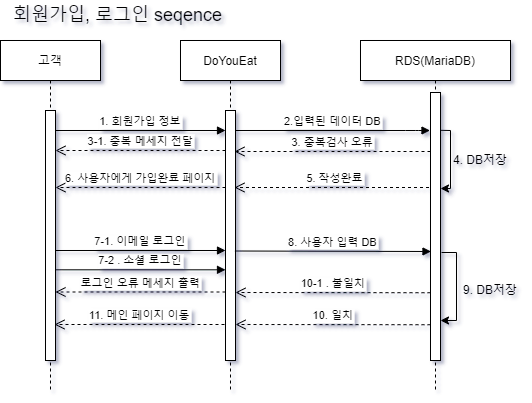

The diagram above was exported from draw.io. Its source (the exported page's mxGraphModel, read from the mxfile embedded in the PNG):
<mxGraphModel dx="981" dy="508" grid="1" gridSize="10" guides="1" tooltips="1" connect="1" arrows="1" fold="1" page="1" pageScale="1" pageWidth="850" pageHeight="1100" math="0" shadow="0">
  <root>
    <mxCell id="0" />
    <mxCell id="1" parent="0" />
    <mxCell id="3nuBFxr9cyL0pnOWT2aG-1" value="고객" style="shape=umlLifeline;perimeter=lifelinePerimeter;container=1;collapsible=0;recursiveResize=0;rounded=0;shadow=0;strokeWidth=1;" parent="1" vertex="1">
      <mxGeometry x="120" y="80" width="100" height="350" as="geometry" />
    </mxCell>
    <mxCell id="3nuBFxr9cyL0pnOWT2aG-2" value="" style="points=[];perimeter=orthogonalPerimeter;rounded=0;shadow=0;strokeWidth=1;" parent="3nuBFxr9cyL0pnOWT2aG-1" vertex="1">
      <mxGeometry x="45" y="70" width="10" height="250" as="geometry" />
    </mxCell>
    <mxCell id="3nuBFxr9cyL0pnOWT2aG-5" value="DoYouEat" style="shape=umlLifeline;perimeter=lifelinePerimeter;container=1;collapsible=0;recursiveResize=0;rounded=0;shadow=0;strokeWidth=1;" parent="1" vertex="1">
      <mxGeometry x="300" y="80" width="100" height="350" as="geometry" />
    </mxCell>
    <mxCell id="3nuBFxr9cyL0pnOWT2aG-6" value="" style="points=[];perimeter=orthogonalPerimeter;rounded=0;shadow=0;strokeWidth=1;" parent="3nuBFxr9cyL0pnOWT2aG-5" vertex="1">
      <mxGeometry x="45" y="70" width="10" height="250" as="geometry" />
    </mxCell>
    <mxCell id="f1p98px0ceSRlUf9z9ce-18" value="7-2 . 소셜 로그인" style="verticalAlign=bottom;endArrow=block;entryX=0;entryY=0;shadow=0;strokeWidth=1;" edge="1" parent="3nuBFxr9cyL0pnOWT2aG-5">
      <mxGeometry relative="1" as="geometry">
        <mxPoint x="-125" y="229.31000000000012" as="sourcePoint" />
        <mxPoint x="45" y="229.31000000000012" as="targetPoint" />
      </mxGeometry>
    </mxCell>
    <mxCell id="f1p98px0ceSRlUf9z9ce-15" value="7-1. 이메일 로그인" style="verticalAlign=bottom;endArrow=block;entryX=0;entryY=0;shadow=0;strokeWidth=1;" edge="1" parent="3nuBFxr9cyL0pnOWT2aG-5">
      <mxGeometry relative="1" as="geometry">
        <mxPoint x="-125" y="210.0000000000001" as="sourcePoint" />
        <mxPoint x="45" y="210.0000000000001" as="targetPoint" />
      </mxGeometry>
    </mxCell>
    <mxCell id="3nuBFxr9cyL0pnOWT2aG-7" value="11. 메인 페이지 이동" style="verticalAlign=bottom;endArrow=open;dashed=1;endSize=8;exitX=0;exitY=0.95;shadow=0;strokeWidth=1;" parent="1" edge="1">
      <mxGeometry relative="1" as="geometry">
        <mxPoint x="174" y="363.99999999999966" as="targetPoint" />
        <mxPoint x="344.0000000000001" y="363.99999999999966" as="sourcePoint" />
      </mxGeometry>
    </mxCell>
    <mxCell id="3nuBFxr9cyL0pnOWT2aG-8" value="1. 회원가입 정보" style="verticalAlign=bottom;endArrow=block;entryX=0;entryY=0;shadow=0;strokeWidth=1;" parent="1" edge="1">
      <mxGeometry relative="1" as="geometry">
        <mxPoint x="175" y="170.0000000000001" as="sourcePoint" />
        <mxPoint x="345" y="170.0000000000001" as="targetPoint" />
      </mxGeometry>
    </mxCell>
    <mxCell id="f1p98px0ceSRlUf9z9ce-1" value="회원가입, 로그인 seqence" style="text;html=1;strokeColor=none;fillColor=none;align=center;verticalAlign=middle;whiteSpace=wrap;rounded=0;fontSize=18;" vertex="1" parent="1">
      <mxGeometry x="120" y="40" width="235" height="30" as="geometry" />
    </mxCell>
    <mxCell id="f1p98px0ceSRlUf9z9ce-6" value="3-1. 중복 메세지 전달" style="verticalAlign=bottom;endArrow=open;dashed=1;endSize=8;exitX=0;exitY=0.95;shadow=0;strokeWidth=1;" edge="1" parent="1">
      <mxGeometry relative="1" as="geometry">
        <mxPoint x="175" y="189.99999999999977" as="targetPoint" />
        <mxPoint x="345" y="189.99999999999977" as="sourcePoint" />
      </mxGeometry>
    </mxCell>
    <mxCell id="f1p98px0ceSRlUf9z9ce-13" value="5. 작성완료" style="verticalAlign=bottom;endArrow=open;dashed=1;endSize=8;shadow=0;strokeWidth=1;" edge="1" parent="1" source="f1p98px0ceSRlUf9z9ce-22">
      <mxGeometry relative="1" as="geometry">
        <mxPoint x="354" y="226.99999999999977" as="targetPoint" />
        <mxPoint x="524" y="226.99999999999977" as="sourcePoint" />
      </mxGeometry>
    </mxCell>
    <mxCell id="f1p98px0ceSRlUf9z9ce-14" value="6. 사용자에게 가입완료 페이지" style="verticalAlign=bottom;endArrow=open;dashed=1;endSize=8;exitX=0;exitY=0.95;shadow=0;strokeWidth=1;" edge="1" parent="1">
      <mxGeometry relative="1" as="geometry">
        <mxPoint x="175" y="226.99999999999977" as="targetPoint" />
        <mxPoint x="345" y="226.99999999999977" as="sourcePoint" />
      </mxGeometry>
    </mxCell>
    <mxCell id="f1p98px0ceSRlUf9z9ce-21" value="8. 사용자 입력 DB" style="verticalAlign=bottom;endArrow=block;shadow=0;strokeWidth=1;exitX=0.943;exitY=0.562;exitDx=0;exitDy=0;exitPerimeter=0;" edge="1" parent="1" source="3nuBFxr9cyL0pnOWT2aG-6">
      <mxGeometry relative="1" as="geometry">
        <mxPoint x="360" y="290" as="sourcePoint" />
        <mxPoint x="550.4999999999999" y="291" as="targetPoint" />
      </mxGeometry>
    </mxCell>
    <mxCell id="f1p98px0ceSRlUf9z9ce-22" value="RDS(MariaDB)" style="shape=umlLifeline;perimeter=lifelinePerimeter;container=1;collapsible=0;recursiveResize=0;rounded=0;shadow=0;strokeWidth=1;" vertex="1" parent="1">
      <mxGeometry x="480" y="80" width="150" height="350" as="geometry" />
    </mxCell>
    <mxCell id="f1p98px0ceSRlUf9z9ce-23" value="" style="points=[];perimeter=orthogonalPerimeter;rounded=0;shadow=0;strokeWidth=1;" vertex="1" parent="f1p98px0ceSRlUf9z9ce-22">
      <mxGeometry x="70" y="52" width="10" height="268" as="geometry" />
    </mxCell>
    <mxCell id="f1p98px0ceSRlUf9z9ce-24" value="2.입력된 데이터 DB" style="verticalAlign=bottom;endArrow=block;shadow=0;strokeWidth=1;" edge="1" parent="f1p98px0ceSRlUf9z9ce-22">
      <mxGeometry relative="1" as="geometry">
        <mxPoint x="-125" y="90" as="sourcePoint" />
        <mxPoint x="69.5" y="90" as="targetPoint" />
        <Array as="points">
          <mxPoint x="55" y="90" />
        </Array>
      </mxGeometry>
    </mxCell>
    <mxCell id="f1p98px0ceSRlUf9z9ce-25" value="" style="endArrow=classic;html=1;rounded=0;fontSize=18;exitX=1;exitY=0.141;exitDx=0;exitDy=0;exitPerimeter=0;" edge="1" parent="f1p98px0ceSRlUf9z9ce-22" source="f1p98px0ceSRlUf9z9ce-23">
      <mxGeometry width="50" height="50" relative="1" as="geometry">
        <mxPoint x="80" y="78" as="sourcePoint" />
        <mxPoint x="80" y="148" as="targetPoint" />
        <Array as="points">
          <mxPoint x="90" y="90" />
          <mxPoint x="90" y="148" />
        </Array>
      </mxGeometry>
    </mxCell>
    <mxCell id="f1p98px0ceSRlUf9z9ce-26" value="4. DB저장" style="text;html=1;strokeColor=none;fillColor=none;align=center;verticalAlign=middle;whiteSpace=wrap;rounded=0;fontSize=12;" vertex="1" parent="f1p98px0ceSRlUf9z9ce-22">
      <mxGeometry x="90" y="110" width="60" height="20" as="geometry" />
    </mxCell>
    <mxCell id="f1p98px0ceSRlUf9z9ce-27" value="3. 중복검사 오류" style="verticalAlign=bottom;endArrow=open;dashed=1;endSize=8;shadow=0;strokeWidth=1;" edge="1" parent="f1p98px0ceSRlUf9z9ce-22">
      <mxGeometry relative="1" as="geometry">
        <mxPoint x="-126" y="110.99999999999977" as="targetPoint" />
        <mxPoint x="70" y="111" as="sourcePoint" />
      </mxGeometry>
    </mxCell>
    <mxCell id="f1p98px0ceSRlUf9z9ce-28" value="" style="endArrow=classic;html=1;rounded=0;fontSize=18;" edge="1" parent="f1p98px0ceSRlUf9z9ce-22" target="f1p98px0ceSRlUf9z9ce-23">
      <mxGeometry width="50" height="50" relative="1" as="geometry">
        <mxPoint x="81" y="212" as="sourcePoint" />
        <mxPoint x="80" y="263" as="targetPoint" />
        <Array as="points">
          <mxPoint x="96" y="212" />
          <mxPoint x="96" y="280" />
        </Array>
      </mxGeometry>
    </mxCell>
    <mxCell id="f1p98px0ceSRlUf9z9ce-29" value="9. DB저장" style="text;html=1;strokeColor=none;fillColor=none;align=center;verticalAlign=middle;whiteSpace=wrap;rounded=0;fontSize=12;" vertex="1" parent="f1p98px0ceSRlUf9z9ce-22">
      <mxGeometry x="100" y="240" width="60" height="20" as="geometry" />
    </mxCell>
    <mxCell id="f1p98px0ceSRlUf9z9ce-31" value="10-1 . 불일치" style="verticalAlign=bottom;endArrow=open;dashed=1;endSize=8;shadow=0;strokeWidth=1;" edge="1" parent="1">
      <mxGeometry relative="1" as="geometry">
        <mxPoint x="355.00380952380965" y="331.99999999999966" as="targetPoint" />
        <mxPoint x="549.98" y="332.24" as="sourcePoint" />
      </mxGeometry>
    </mxCell>
    <mxCell id="f1p98px0ceSRlUf9z9ce-32" value="로그인 오류 메세지 출력" style="verticalAlign=bottom;endArrow=open;dashed=1;endSize=8;exitX=0;exitY=0.95;shadow=0;strokeWidth=1;" edge="1" parent="1">
      <mxGeometry relative="1" as="geometry">
        <mxPoint x="175" y="331.49999999999966" as="targetPoint" />
        <mxPoint x="345.0000000000001" y="331.49999999999966" as="sourcePoint" />
      </mxGeometry>
    </mxCell>
    <mxCell id="f1p98px0ceSRlUf9z9ce-30" value="10. 일치" style="verticalAlign=bottom;endArrow=open;dashed=1;endSize=8;shadow=0;strokeWidth=1;" edge="1" parent="1">
      <mxGeometry relative="1" as="geometry">
        <mxPoint x="355.02380952380963" y="363.99999999999966" as="targetPoint" />
        <mxPoint x="550" y="364.24" as="sourcePoint" />
      </mxGeometry>
    </mxCell>
  </root>
</mxGraphModel>